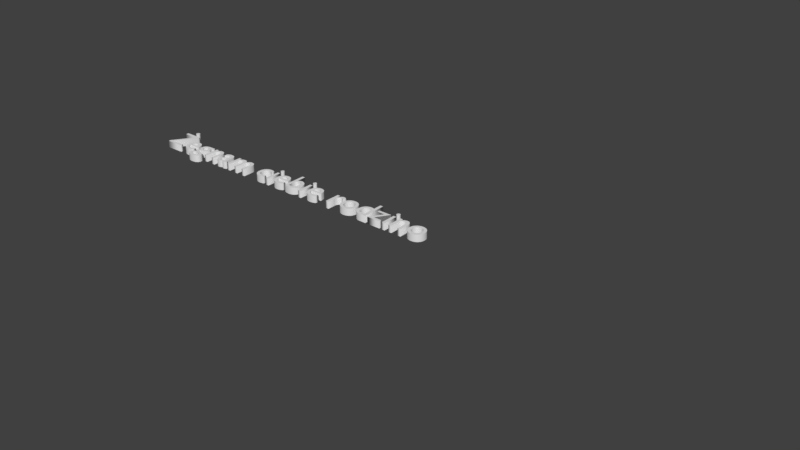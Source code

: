 # Source: Tekst-Zegnam.blend  (saved by Blender 2.79.0; exported with 4.5.12 LTS)
import bpy
from mathutils import Matrix  # noqa: F401  (used for matrix-valued properties, if any)

bpy.ops.wm.read_factory_settings(use_empty=True)
scene = bpy.context.scene
scene.name = 'Scene'

# ---- collections
col_collection_1 = bpy.data.collections.new('Collection 1'); scene.collection.children.link(col_collection_1)

# ---- world
world_world = bpy.data.worlds.new('World'); scene.world = world_world
world_world.color = (0.05088, 0.05088, 0.05088)
world_world.use_sun_shadow = False
world_world.sun_shadow_jitter_overblur = 0.0
world_world.cycles.sampling_method = 'MANUAL'

# ---- curves / text
txt_text = bpy.data.curves.new('Text', 'FONT')
txt_text.dimensions = '2D'
txt_text.body = 'Żegnam ciebie rodzino'
txt_text.use_path_clamp = True
txt_text.bevel_resolution = 0
txt_text.extrude = 0.1

# ---- objects
ob_text = bpy.data.objects.new('Text', txt_text)

# ---- transforms, parenting, visibility, modifiers, constraints
ob_text.location = (0.0, 0.0, 0.0)
ob_text.lineart.crease_threshold = 0.0

# ---- collection membership
col_collection_1.objects.link(ob_text)

# ---- scene / render settings (as saved in the file)
scene.frame_start = 1; scene.frame_end = 250; scene.frame_set(1)
scene.render.engine = 'BLENDER_EEVEE_NEXT'
scene.render.resolution_percentage = 50
scene.render.dither_intensity = 0.0
scene.cycles.use_denoising = False
scene.cycles.samples = 128
scene.cycles.sampling_pattern = 'TABULATED_SOBOL'
scene.cycles.use_adaptive_sampling = False
scene.cycles.use_light_tree = False
scene.cycles.blur_glossy = 0.0
scene.cycles.sample_clamp_indirect = 0.0
scene.view_settings.view_transform = 'Standard'
bpy.context.view_layer.update()

# ---- added for rendering (the .blend has no active camera and no usable light): camera, sun
cam_auto = bpy.data.cameras.new('AutoCamera')
cam_auto.lens = 50.0
cam_auto.sensor_width = 36.0
cam_auto.clip_end = 1000.0
ob_auto_camera = bpy.data.objects.new('AutoCamera', cam_auto)
scene.collection.objects.link(ob_auto_camera)
ob_auto_camera.location = (23.8838, -18.2906, 12.4071)
ob_auto_camera.rotation_euler = (1.09748, -7.21219e-08, 0.694738)
scene.camera = ob_auto_camera
light_auto_sun = bpy.data.lights.new('AutoSun', 'SUN')
light_auto_sun.energy = 3.0
light_auto_sun.angle = 0.0523599
ob_auto_sun = bpy.data.objects.new('AutoSun', light_auto_sun)
scene.collection.objects.link(ob_auto_sun)
ob_auto_sun.rotation_euler = (0.872665, 0.174533, 0.523599)
bpy.context.view_layer.update()
